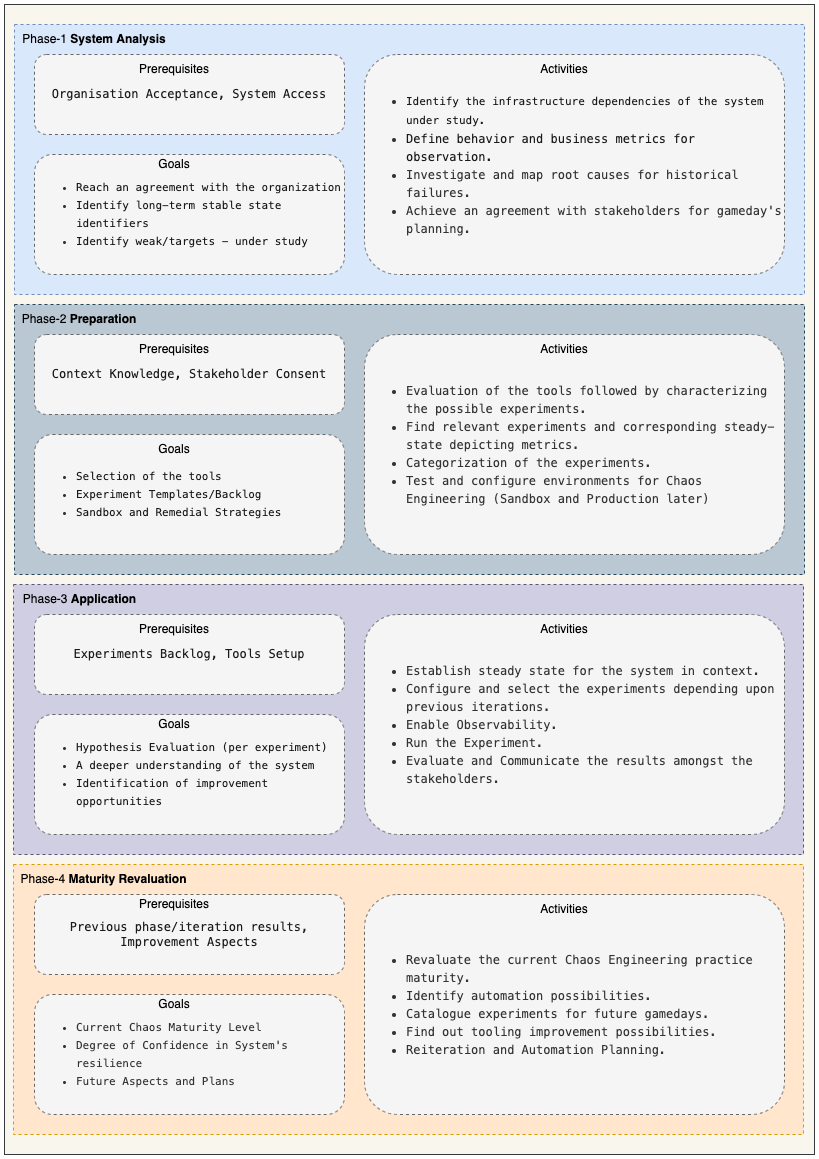

The diagram above was exported from draw.io. Its source (the exported page's mxGraphModel, read from the mxfile embedded in the PNG):
<mxGraphModel dx="946" dy="589" grid="1" gridSize="10" guides="1" tooltips="1" connect="1" arrows="1" fold="1" page="1" pageScale="1" pageWidth="827" pageHeight="1169" math="0" shadow="0">
  <root>
    <mxCell id="0" />
    <mxCell id="1" parent="0" />
    <mxCell id="5S_glrShA9VE5YQLgtp2-1" value="" style="rounded=0;whiteSpace=wrap;html=1;fillColor=#f9f7ed;strokeColor=#36393d;" vertex="1" parent="1">
      <mxGeometry x="10" y="10" width="810" height="1150" as="geometry" />
    </mxCell>
    <mxCell id="5S_glrShA9VE5YQLgtp2-2" value="" style="rounded=0;whiteSpace=wrap;html=1;fillColor=#dae8fc;dashed=1;strokeColor=#6c8ebf;" vertex="1" parent="1">
      <mxGeometry x="20" y="30" width="790" height="270" as="geometry" />
    </mxCell>
    <mxCell id="5S_glrShA9VE5YQLgtp2-3" value="" style="rounded=0;whiteSpace=wrap;html=1;fillColor=#bac8d3;dashed=1;strokeColor=#23445d;" vertex="1" parent="1">
      <mxGeometry x="20" y="310" width="790" height="270" as="geometry" />
    </mxCell>
    <mxCell id="5S_glrShA9VE5YQLgtp2-4" value="" style="rounded=0;whiteSpace=wrap;html=1;fillColor=#d0cee2;dashed=1;strokeColor=#56517e;" vertex="1" parent="1">
      <mxGeometry x="19" y="590" width="790" height="270" as="geometry" />
    </mxCell>
    <mxCell id="5S_glrShA9VE5YQLgtp2-5" value="" style="rounded=0;whiteSpace=wrap;html=1;fillColor=#ffe6cc;dashed=1;strokeColor=#d79b00;" vertex="1" parent="1">
      <mxGeometry x="19" y="870" width="790" height="270" as="geometry" />
    </mxCell>
    <mxCell id="5S_glrShA9VE5YQLgtp2-6" value="Phase-1 &lt;b&gt;System Analysis&lt;/b&gt;" style="text;html=1;strokeColor=none;fillColor=none;align=center;verticalAlign=middle;whiteSpace=wrap;rounded=0;dashed=1;" vertex="1" parent="1">
      <mxGeometry x="20" y="30" width="160" height="30" as="geometry" />
    </mxCell>
    <mxCell id="5S_glrShA9VE5YQLgtp2-7" value="Phase-2&amp;nbsp;&lt;b&gt;Preparation&lt;/b&gt;" style="text;html=1;strokeColor=none;fillColor=none;align=center;verticalAlign=middle;whiteSpace=wrap;rounded=0;dashed=1;" vertex="1" parent="1">
      <mxGeometry x="10" y="310" width="150" height="30" as="geometry" />
    </mxCell>
    <mxCell id="5S_glrShA9VE5YQLgtp2-9" value="Phase-3 &lt;b&gt;Application&lt;/b&gt;" style="text;html=1;strokeColor=none;fillColor=none;align=center;verticalAlign=middle;whiteSpace=wrap;rounded=0;dashed=1;" vertex="1" parent="1">
      <mxGeometry x="14.5" y="590" width="141" height="30" as="geometry" />
    </mxCell>
    <mxCell id="5S_glrShA9VE5YQLgtp2-10" value="Phase-4&amp;nbsp;&lt;b&gt;Maturity Revaluation&lt;/b&gt;" style="text;html=1;strokeColor=none;fillColor=none;align=center;verticalAlign=middle;whiteSpace=wrap;rounded=0;dashed=1;" vertex="1" parent="1">
      <mxGeometry x="19" y="870" width="181" height="30" as="geometry" />
    </mxCell>
    <mxCell id="5S_glrShA9VE5YQLgtp2-11" value="&lt;span style=&quot;color: rgb(26, 26, 26); font-family: Menlo, Monaco, &amp;quot;Courier New&amp;quot;, monospace; font-size: 12px; font-style: normal; font-variant-ligatures: normal; font-variant-caps: normal; font-weight: 400; letter-spacing: normal; orphans: 2; text-align: center; text-indent: 0px; text-transform: none; widows: 2; word-spacing: 0px; -webkit-text-stroke-width: 0px; text-decoration-thickness: initial; text-decoration-style: initial; text-decoration-color: initial; float: none; display: inline !important;&quot;&gt;Organisation Acceptance, System Access&lt;/span&gt;" style="rounded=1;whiteSpace=wrap;html=1;dashed=1;fillColor=#f5f5f5;fontColor=#333333;strokeColor=#666666;" vertex="1" parent="1">
      <mxGeometry x="40" y="60" width="310" height="80" as="geometry" />
    </mxCell>
    <mxCell id="5S_glrShA9VE5YQLgtp2-12" value="&lt;div style=&quot;font-family: Menlo, Monaco, &amp;quot;Courier New&amp;quot;, monospace; line-height: 18px;&quot;&gt;&lt;ul&gt;&lt;li&gt;&lt;font color=&quot;#1a1a1a&quot; style=&quot;font-size: 11px;&quot;&gt;Identify the infrastructure dependencies of the system under study.&lt;/font&gt;&lt;/li&gt;&lt;li&gt;&lt;font color=&quot;#1a1a1a&quot;&gt;Define behavior and business metrics for observation.&amp;nbsp;&lt;/font&gt;&lt;/li&gt;&lt;li&gt;Investigate and map root causes for historical failures.&lt;/li&gt;&lt;li&gt;Achieve an agreement with stakeholders for gameday's planning.&lt;/li&gt;&lt;/ul&gt;&lt;/div&gt;" style="rounded=1;whiteSpace=wrap;html=1;dashed=1;fillColor=#f5f5f5;align=left;fontColor=#333333;strokeColor=#666666;" vertex="1" parent="1">
      <mxGeometry x="370" y="60" width="420" height="220" as="geometry" />
    </mxCell>
    <mxCell id="5S_glrShA9VE5YQLgtp2-13" value="&lt;div style=&quot;font-size: 11px;&quot;&gt;&lt;ul&gt;&lt;li&gt;&lt;div style=&quot;font-family: Menlo, Monaco, &amp;quot;Courier New&amp;quot;, monospace; line-height: 18px;&quot;&gt;&lt;font style=&quot;font-size: 11px;&quot; color=&quot;#1a1a1a&quot;&gt;Reach an agreement with the organization&lt;/font&gt;&lt;/div&gt;&lt;/li&gt;&lt;li&gt;&lt;div style=&quot;font-family: Menlo, Monaco, &amp;quot;Courier New&amp;quot;, monospace; line-height: 18px;&quot;&gt;&lt;font style=&quot;font-size: 11px;&quot; color=&quot;#1a1a1a&quot;&gt;Identify long-term stable state identifiers&amp;nbsp;&lt;/font&gt;&lt;/div&gt;&lt;/li&gt;&lt;li&gt;&lt;div style=&quot;font-family: Menlo, Monaco, &amp;quot;Courier New&amp;quot;, monospace; line-height: 18px;&quot;&gt;&lt;font style=&quot;font-size: 11px;&quot; color=&quot;#1a1a1a&quot;&gt;Identify weak/targets - under study&lt;/font&gt;&lt;/div&gt;&lt;/li&gt;&lt;/ul&gt;&lt;/div&gt;" style="rounded=1;whiteSpace=wrap;html=1;dashed=1;fillColor=#f5f5f5;align=left;fontColor=#333333;strokeColor=#666666;" vertex="1" parent="1">
      <mxGeometry x="40" y="160" width="310" height="120" as="geometry" />
    </mxCell>
    <mxCell id="5S_glrShA9VE5YQLgtp2-16" value="Prerequisites" style="text;html=1;strokeColor=none;fillColor=none;align=center;verticalAlign=middle;whiteSpace=wrap;rounded=0;dashed=1;" vertex="1" parent="1">
      <mxGeometry x="100" y="60" width="160" height="30" as="geometry" />
    </mxCell>
    <mxCell id="5S_glrShA9VE5YQLgtp2-17" value="Activities" style="text;html=1;strokeColor=none;fillColor=none;align=center;verticalAlign=middle;whiteSpace=wrap;rounded=0;dashed=1;" vertex="1" parent="1">
      <mxGeometry x="490" y="60" width="160" height="30" as="geometry" />
    </mxCell>
    <mxCell id="5S_glrShA9VE5YQLgtp2-18" value="Goals" style="text;html=1;align=center;verticalAlign=middle;whiteSpace=wrap;rounded=0;dashed=1;" vertex="1" parent="1">
      <mxGeometry x="100" y="155" width="160" height="30" as="geometry" />
    </mxCell>
    <mxCell id="5S_glrShA9VE5YQLgtp2-21" value="&lt;ul style=&quot;font-family: Menlo, Monaco, &amp;quot;Courier New&amp;quot;, monospace; font-size: 11px;&quot;&gt;&lt;li&gt;&lt;div style=&quot;line-height: 18px;&quot;&gt;&lt;font style=&quot;font-size: 11px;&quot; color=&quot;#1a1a1a&quot;&gt;Selection of the tools&amp;nbsp;&lt;/font&gt;&lt;/div&gt;&lt;/li&gt;&lt;li&gt;&lt;div style=&quot;line-height: 18px;&quot;&gt;&lt;font style=&quot;font-size: 11px;&quot; color=&quot;#1a1a1a&quot;&gt;Experiment Templates/Backlog&amp;nbsp;&lt;/font&gt;&lt;/div&gt;&lt;/li&gt;&lt;li&gt;&lt;div style=&quot;line-height: 18px;&quot;&gt;&lt;font style=&quot;font-size: 11px;&quot; color=&quot;#1a1a1a&quot;&gt;Sandbox and Remedial Strategies&lt;/font&gt;&lt;/div&gt;&lt;/li&gt;&lt;/ul&gt;" style="rounded=1;whiteSpace=wrap;html=1;dashed=1;fillColor=#f5f5f5;align=left;fontColor=#333333;strokeColor=#666666;" vertex="1" parent="1">
      <mxGeometry x="40" y="440" width="310" height="120" as="geometry" />
    </mxCell>
    <mxCell id="5S_glrShA9VE5YQLgtp2-22" value="&lt;ul style=&quot;font-family: Menlo, Monaco, &amp;quot;Courier New&amp;quot;, monospace; font-size: 11px;&quot;&gt;&lt;li&gt;&lt;div style=&quot;line-height: 18px;&quot;&gt;&lt;font style=&quot;font-size: 11px;&quot; color=&quot;#1a1a1a&quot;&gt;Hypothesis  Evaluation (per experiment)&lt;/font&gt;&lt;/div&gt;&lt;/li&gt;&lt;li&gt;&lt;div style=&quot;line-height: 18px;&quot;&gt;&lt;font style=&quot;font-size: 11px;&quot; color=&quot;#1a1a1a&quot;&gt;A deeper understanding of the system&lt;/font&gt;&lt;/div&gt;&lt;/li&gt;&lt;li&gt;&lt;div style=&quot;line-height: 18px;&quot;&gt;&lt;font style=&quot;font-size: 11px;&quot; color=&quot;#1a1a1a&quot;&gt;Identification of improvement opportunities&lt;/font&gt;&lt;/div&gt;&lt;/li&gt;&lt;/ul&gt;" style="rounded=1;whiteSpace=wrap;html=1;dashed=1;fillColor=#f5f5f5;align=left;fontColor=#333333;strokeColor=#666666;" vertex="1" parent="1">
      <mxGeometry x="40" y="720" width="310" height="120" as="geometry" />
    </mxCell>
    <mxCell id="5S_glrShA9VE5YQLgtp2-23" value="&lt;ul style=&quot;font-family: Menlo, Monaco, &amp;quot;Courier New&amp;quot;, monospace; font-size: 11px;&quot;&gt;&lt;li&gt;&lt;div style=&quot;line-height: 18px;&quot;&gt;Current Chaos Maturity Level&lt;/div&gt;&lt;/li&gt;&lt;li&gt;&lt;div style=&quot;line-height: 18px;&quot;&gt;Degree of Confidence in System's resilience&lt;/div&gt;&lt;/li&gt;&lt;li&gt;&lt;div style=&quot;line-height: 18px;&quot;&gt;Future Aspects and Plans&lt;/div&gt;&lt;/li&gt;&lt;/ul&gt;" style="rounded=1;whiteSpace=wrap;html=1;dashed=1;fillColor=#f5f5f5;align=left;fontColor=#333333;strokeColor=#666666;" vertex="1" parent="1">
      <mxGeometry x="40" y="1000" width="310" height="120" as="geometry" />
    </mxCell>
    <mxCell id="5S_glrShA9VE5YQLgtp2-24" value="&lt;span style=&quot;color: rgb(26, 26, 26); font-family: Menlo, Monaco, &amp;quot;Courier New&amp;quot;, monospace; font-size: 12px; font-style: normal; font-variant-ligatures: normal; font-variant-caps: normal; font-weight: 400; letter-spacing: normal; orphans: 2; text-align: center; text-indent: 0px; text-transform: none; widows: 2; word-spacing: 0px; -webkit-text-stroke-width: 0px; text-decoration-thickness: initial; text-decoration-style: initial; text-decoration-color: initial; float: none; display: inline !important;&quot;&gt;Context Knowledge, Stakeholder Consent&lt;/span&gt;" style="rounded=1;whiteSpace=wrap;html=1;dashed=1;fillColor=#f5f5f5;fontColor=#333333;strokeColor=#666666;" vertex="1" parent="1">
      <mxGeometry x="40" y="340" width="310" height="80" as="geometry" />
    </mxCell>
    <mxCell id="5S_glrShA9VE5YQLgtp2-25" value="&lt;span style=&quot;color: rgb(26, 26, 26); font-family: Menlo, Monaco, &amp;quot;Courier New&amp;quot;, monospace; font-size: 12px; font-style: normal; font-variant-ligatures: normal; font-variant-caps: normal; font-weight: 400; letter-spacing: normal; orphans: 2; text-align: center; text-indent: 0px; text-transform: none; widows: 2; word-spacing: 0px; -webkit-text-stroke-width: 0px; text-decoration-thickness: initial; text-decoration-style: initial; text-decoration-color: initial; float: none; display: inline !important;&quot;&gt;Experiments Backlog, Tools Setup&lt;/span&gt;" style="rounded=1;whiteSpace=wrap;html=1;dashed=1;fillColor=#f5f5f5;fontColor=#333333;strokeColor=#666666;" vertex="1" parent="1">
      <mxGeometry x="40" y="620" width="310" height="80" as="geometry" />
    </mxCell>
    <mxCell id="5S_glrShA9VE5YQLgtp2-26" value="&lt;span style=&quot;color: rgb(26, 26, 26); font-family: Menlo, Monaco, &amp;quot;Courier New&amp;quot;, monospace; font-style: normal; font-variant-ligatures: normal; font-variant-caps: normal; font-weight: 400; letter-spacing: normal; orphans: 2; text-align: center; text-indent: 0px; text-transform: none; widows: 2; word-spacing: 0px; -webkit-text-stroke-width: 0px; text-decoration-thickness: initial; text-decoration-style: initial; text-decoration-color: initial; float: none; display: inline !important;&quot;&gt;&lt;font style=&quot;font-size: 12px;&quot;&gt;Previous phase/iteration results, Improvement Aspects&lt;/font&gt;&lt;/span&gt;" style="rounded=1;whiteSpace=wrap;html=1;dashed=1;fillColor=#f5f5f5;fontColor=#333333;strokeColor=#666666;" vertex="1" parent="1">
      <mxGeometry x="40" y="900" width="310" height="80" as="geometry" />
    </mxCell>
    <mxCell id="5S_glrShA9VE5YQLgtp2-27" value="Prerequisites" style="text;html=1;strokeColor=none;fillColor=none;align=center;verticalAlign=middle;whiteSpace=wrap;rounded=0;dashed=1;" vertex="1" parent="1">
      <mxGeometry x="100" y="340" width="160" height="30" as="geometry" />
    </mxCell>
    <mxCell id="5S_glrShA9VE5YQLgtp2-28" value="Prerequisites" style="text;html=1;strokeColor=none;fillColor=none;align=center;verticalAlign=middle;whiteSpace=wrap;rounded=0;dashed=1;" vertex="1" parent="1">
      <mxGeometry x="100" y="620" width="160" height="30" as="geometry" />
    </mxCell>
    <mxCell id="5S_glrShA9VE5YQLgtp2-29" value="Prerequisites" style="text;html=1;strokeColor=none;fillColor=none;align=center;verticalAlign=middle;whiteSpace=wrap;rounded=0;dashed=1;" vertex="1" parent="1">
      <mxGeometry x="105" y="900" width="150" height="20" as="geometry" />
    </mxCell>
    <mxCell id="5S_glrShA9VE5YQLgtp2-30" value="Goals" style="text;html=1;strokeColor=none;fillColor=none;align=center;verticalAlign=middle;whiteSpace=wrap;rounded=0;dashed=1;" vertex="1" parent="1">
      <mxGeometry x="100" y="440" width="160" height="30" as="geometry" />
    </mxCell>
    <mxCell id="5S_glrShA9VE5YQLgtp2-31" value="Goals" style="text;html=1;strokeColor=none;fillColor=none;align=center;verticalAlign=middle;whiteSpace=wrap;rounded=0;dashed=1;" vertex="1" parent="1">
      <mxGeometry x="100" y="715" width="160" height="30" as="geometry" />
    </mxCell>
    <mxCell id="5S_glrShA9VE5YQLgtp2-32" value="Goals" style="text;html=1;strokeColor=none;fillColor=none;align=center;verticalAlign=middle;whiteSpace=wrap;rounded=0;dashed=1;" vertex="1" parent="1">
      <mxGeometry x="100" y="995" width="160" height="30" as="geometry" />
    </mxCell>
    <mxCell id="5S_glrShA9VE5YQLgtp2-34" value="&lt;div style=&quot;font-family: Menlo, Monaco, &amp;quot;Courier New&amp;quot;, monospace; line-height: 18px;&quot;&gt;&lt;ul&gt;&lt;li&gt;Evaluation of the tools followed by characterizing the possible experiments.&lt;/li&gt;&lt;li&gt;Find relevant experiments and corresponding steady-state depicting metrics.&lt;/li&gt;&lt;li&gt;Categorization of the experiments.&amp;nbsp;&lt;/li&gt;&lt;li&gt;Test and configure environments for Chaos Engineering (Sandbox and Production later)&lt;/li&gt;&lt;/ul&gt;&lt;/div&gt;" style="rounded=1;whiteSpace=wrap;html=1;dashed=1;fillColor=#f5f5f5;align=left;fontColor=#333333;strokeColor=#666666;" vertex="1" parent="1">
      <mxGeometry x="370" y="340" width="420" height="220" as="geometry" />
    </mxCell>
    <mxCell id="5S_glrShA9VE5YQLgtp2-35" value="&lt;div style=&quot;font-family: Menlo, Monaco, &amp;quot;Courier New&amp;quot;, monospace; line-height: 18px;&quot;&gt;&lt;ul style=&quot;&quot;&gt;&lt;li style=&quot;&quot;&gt;Establish steady state for the system in context.&lt;/li&gt;&lt;li style=&quot;&quot;&gt;Configure and select the experiments depending upon previous iterations.&lt;/li&gt;&lt;li style=&quot;&quot;&gt;Enable Observability.&lt;/li&gt;&lt;li style=&quot;&quot;&gt;Run the Experiment.&lt;/li&gt;&lt;li style=&quot;&quot;&gt;Evaluate and Communicate the results amongst the stakeholders.&lt;/li&gt;&lt;/ul&gt;&lt;/div&gt;" style="rounded=1;whiteSpace=wrap;html=1;dashed=1;fillColor=#f5f5f5;align=left;fontColor=#333333;strokeColor=#666666;" vertex="1" parent="1">
      <mxGeometry x="370" y="620" width="420" height="220" as="geometry" />
    </mxCell>
    <mxCell id="5S_glrShA9VE5YQLgtp2-36" value="&lt;div style=&quot;font-family: Menlo, Monaco, &amp;quot;Courier New&amp;quot;, monospace; line-height: 18px;&quot;&gt;&lt;ul style=&quot;&quot;&gt;&lt;li style=&quot;&quot;&gt;Revaluate the current Chaos Engineering practice maturity.&lt;/li&gt;&lt;li style=&quot;&quot;&gt;Identify automation possibilities.&lt;/li&gt;&lt;li style=&quot;&quot;&gt;Catalogue experiments for future gamedays.&lt;/li&gt;&lt;li style=&quot;&quot;&gt;Find out tooling improvement possibilities.&lt;/li&gt;&lt;li style=&quot;&quot;&gt;Reiteration and Automation Planning.&lt;/li&gt;&lt;/ul&gt;&lt;/div&gt;" style="rounded=1;whiteSpace=wrap;html=1;dashed=1;fillColor=#f5f5f5;align=left;fontColor=#333333;strokeColor=#666666;" vertex="1" parent="1">
      <mxGeometry x="370" y="900" width="420" height="220" as="geometry" />
    </mxCell>
    <mxCell id="5S_glrShA9VE5YQLgtp2-37" value="Activities" style="text;html=1;strokeColor=none;fillColor=none;align=center;verticalAlign=middle;whiteSpace=wrap;rounded=0;dashed=1;" vertex="1" parent="1">
      <mxGeometry x="490" y="620" width="160" height="30" as="geometry" />
    </mxCell>
    <mxCell id="5S_glrShA9VE5YQLgtp2-38" value="Activities" style="text;html=1;strokeColor=none;fillColor=none;align=center;verticalAlign=middle;whiteSpace=wrap;rounded=0;dashed=1;" vertex="1" parent="1">
      <mxGeometry x="490" y="900" width="160" height="30" as="geometry" />
    </mxCell>
    <mxCell id="5S_glrShA9VE5YQLgtp2-39" value="Activities" style="text;html=1;strokeColor=none;fillColor=none;align=center;verticalAlign=middle;whiteSpace=wrap;rounded=0;dashed=1;" vertex="1" parent="1">
      <mxGeometry x="490" y="340" width="160" height="30" as="geometry" />
    </mxCell>
  </root>
</mxGraphModel>